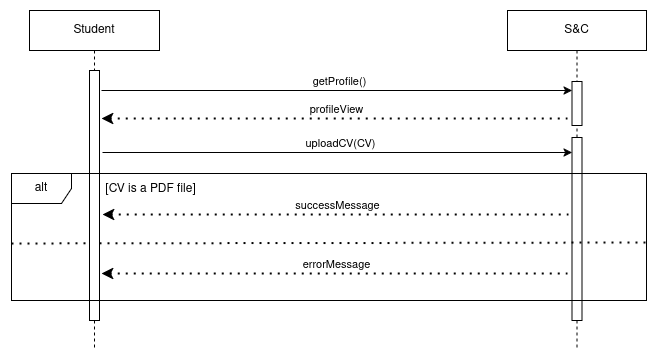

The diagram above was exported from draw.io. Its source (the exported page's mxGraphModel, read from the mxfile embedded in the PNG):
<mxGraphModel dx="2284" dy="790" grid="1" gridSize="10" guides="1" tooltips="1" connect="1" arrows="1" fold="1" page="1" pageScale="1" pageWidth="850" pageHeight="1100" math="0" shadow="0">
  <root>
    <mxCell id="0" />
    <mxCell id="1" parent="0" />
    <mxCell id="mhuQNobeRDRScA7XNpdP-18" value="&lt;div&gt;S&amp;amp;C&lt;/div&gt;" style="shape=umlLifeline;perimeter=lifelinePerimeter;whiteSpace=wrap;html=1;container=1;dropTarget=0;collapsible=0;recursiveResize=0;outlineConnect=0;portConstraint=eastwest;newEdgeStyle={&quot;curved&quot;:0,&quot;rounded&quot;:0};" parent="1" vertex="1">
      <mxGeometry x="381" y="40" width="139" height="340" as="geometry" />
    </mxCell>
    <mxCell id="mhuQNobeRDRScA7XNpdP-19" value="" style="html=1;points=[[0,0,0,0,5],[0,1,0,0,-5],[1,0,0,0,5],[1,1,0,0,-5]];perimeter=orthogonalPerimeter;outlineConnect=0;targetShapes=umlLifeline;portConstraint=eastwest;newEdgeStyle={&quot;curved&quot;:0,&quot;rounded&quot;:0};" parent="mhuQNobeRDRScA7XNpdP-18" vertex="1">
      <mxGeometry x="64.5" y="71" width="10" height="44" as="geometry" />
    </mxCell>
    <mxCell id="mhuQNobeRDRScA7XNpdP-21" value="" style="html=1;points=[[0,0,0,0,5],[0,1,0,0,-5],[1,0,0,0,5],[1,1,0,0,-5]];perimeter=orthogonalPerimeter;outlineConnect=0;targetShapes=umlLifeline;portConstraint=eastwest;newEdgeStyle={&quot;curved&quot;:0,&quot;rounded&quot;:0};" parent="mhuQNobeRDRScA7XNpdP-18" vertex="1">
      <mxGeometry x="64.5" y="127" width="10" height="183" as="geometry" />
    </mxCell>
    <mxCell id="mhuQNobeRDRScA7XNpdP-15" value="[CV is a PDF file]" style="text;html=1;align=center;verticalAlign=middle;resizable=0;points=[];autosize=1;strokeColor=none;fillColor=none;" parent="mhuQNobeRDRScA7XNpdP-18" vertex="1">
      <mxGeometry x="-412" y="164" width="110" height="30" as="geometry" />
    </mxCell>
    <mxCell id="mhuQNobeRDRScA7XNpdP-11" value="" style="endArrow=none;dashed=1;html=1;dashPattern=1 3;strokeWidth=2;rounded=0;endFill=0;startArrow=classic;startFill=1;" parent="mhuQNobeRDRScA7XNpdP-18" edge="1">
      <mxGeometry width="50" height="50" relative="1" as="geometry">
        <mxPoint x="-405" y="204" as="sourcePoint" />
        <mxPoint x="61" y="204" as="targetPoint" />
      </mxGeometry>
    </mxCell>
    <mxCell id="mhuQNobeRDRScA7XNpdP-12" value="successMessage" style="edgeLabel;html=1;align=center;verticalAlign=middle;resizable=0;points=[];" parent="mhuQNobeRDRScA7XNpdP-11" connectable="0" vertex="1">
      <mxGeometry x="0.0043" relative="1" as="geometry">
        <mxPoint y="-10" as="offset" />
      </mxGeometry>
    </mxCell>
    <mxCell id="mhuQNobeRDRScA7XNpdP-14" value="" style="endArrow=none;dashed=1;html=1;dashPattern=1 3;strokeWidth=2;rounded=0;exitX=0.001;exitY=0.375;exitDx=0;exitDy=0;exitPerimeter=0;entryX=1.002;entryY=0.322;entryDx=0;entryDy=0;entryPerimeter=0;" parent="mhuQNobeRDRScA7XNpdP-18" edge="1">
      <mxGeometry width="50" height="50" relative="1" as="geometry">
        <mxPoint x="-496" y="233" as="sourcePoint" />
        <mxPoint x="140.26999999999998" y="232.05999999999995" as="targetPoint" />
      </mxGeometry>
    </mxCell>
    <mxCell id="mhuQNobeRDRScA7XNpdP-16" value="" style="endArrow=none;dashed=1;html=1;dashPattern=1 3;strokeWidth=2;rounded=0;endFill=0;startArrow=classic;startFill=1;" parent="mhuQNobeRDRScA7XNpdP-18" edge="1">
      <mxGeometry width="50" height="50" relative="1" as="geometry">
        <mxPoint x="-406" y="263" as="sourcePoint" />
        <mxPoint x="60" y="263" as="targetPoint" />
      </mxGeometry>
    </mxCell>
    <mxCell id="mhuQNobeRDRScA7XNpdP-17" value="errorMessage" style="edgeLabel;html=1;align=center;verticalAlign=middle;resizable=0;points=[];" parent="mhuQNobeRDRScA7XNpdP-16" connectable="0" vertex="1">
      <mxGeometry x="0.0043" relative="1" as="geometry">
        <mxPoint y="-10" as="offset" />
      </mxGeometry>
    </mxCell>
    <mxCell id="mhuQNobeRDRScA7XNpdP-22" value="Student" style="shape=umlLifeline;perimeter=lifelinePerimeter;whiteSpace=wrap;html=1;container=1;dropTarget=0;collapsible=0;recursiveResize=0;outlineConnect=0;portConstraint=eastwest;newEdgeStyle={&quot;curved&quot;:0,&quot;rounded&quot;:0};" parent="1" vertex="1">
      <mxGeometry x="-97" y="40" width="130" height="340" as="geometry" />
    </mxCell>
    <mxCell id="mhuQNobeRDRScA7XNpdP-23" value="" style="html=1;points=[[0,0,0,0,5],[0,1,0,0,-5],[1,0,0,0,5],[1,1,0,0,-5]];perimeter=orthogonalPerimeter;outlineConnect=0;targetShapes=umlLifeline;portConstraint=eastwest;newEdgeStyle={&quot;curved&quot;:0,&quot;rounded&quot;:0};" parent="mhuQNobeRDRScA7XNpdP-22" vertex="1">
      <mxGeometry x="60" y="60" width="10" height="250" as="geometry" />
    </mxCell>
    <mxCell id="mhuQNobeRDRScA7XNpdP-1" value="" style="endArrow=classic;html=1;rounded=0;" parent="1" target="mhuQNobeRDRScA7XNpdP-19" edge="1">
      <mxGeometry width="50" height="50" relative="1" as="geometry">
        <mxPoint x="-25" y="120" as="sourcePoint" />
        <mxPoint x="400" y="120" as="targetPoint" />
      </mxGeometry>
    </mxCell>
    <mxCell id="mhuQNobeRDRScA7XNpdP-2" value="getProfile()" style="edgeLabel;html=1;align=center;verticalAlign=middle;resizable=0;points=[];" parent="mhuQNobeRDRScA7XNpdP-1" connectable="0" vertex="1">
      <mxGeometry x="-0.1355" y="2" relative="1" as="geometry">
        <mxPoint x="34" y="-8" as="offset" />
      </mxGeometry>
    </mxCell>
    <mxCell id="mhuQNobeRDRScA7XNpdP-3" value="" style="endArrow=none;dashed=1;html=1;dashPattern=1 3;strokeWidth=2;rounded=0;endFill=0;startArrow=classic;startFill=1;" parent="1" edge="1">
      <mxGeometry width="50" height="50" relative="1" as="geometry">
        <mxPoint x="-25" y="148" as="sourcePoint" />
        <mxPoint x="441" y="148" as="targetPoint" />
      </mxGeometry>
    </mxCell>
    <mxCell id="mhuQNobeRDRScA7XNpdP-4" value="profileView" style="edgeLabel;html=1;align=center;verticalAlign=middle;resizable=0;points=[];" parent="mhuQNobeRDRScA7XNpdP-3" connectable="0" vertex="1">
      <mxGeometry x="0.0043" relative="1" as="geometry">
        <mxPoint y="-10" as="offset" />
      </mxGeometry>
    </mxCell>
    <mxCell id="mhuQNobeRDRScA7XNpdP-5" value="" style="endArrow=classic;html=1;rounded=0;" parent="1" edge="1">
      <mxGeometry width="50" height="50" relative="1" as="geometry">
        <mxPoint x="-24" y="182" as="sourcePoint" />
        <mxPoint x="445.5" y="181.9999999999999" as="targetPoint" />
      </mxGeometry>
    </mxCell>
    <mxCell id="mhuQNobeRDRScA7XNpdP-6" value="uploadCV(CV)" style="edgeLabel;html=1;align=center;verticalAlign=middle;resizable=0;points=[];" parent="mhuQNobeRDRScA7XNpdP-5" connectable="0" vertex="1">
      <mxGeometry x="-0.1355" y="2" relative="1" as="geometry">
        <mxPoint x="34" y="-8" as="offset" />
      </mxGeometry>
    </mxCell>
    <mxCell id="mhuQNobeRDRScA7XNpdP-24" value="alt" style="shape=umlFrame;whiteSpace=wrap;html=1;pointerEvents=0;" parent="1" vertex="1">
      <mxGeometry x="-115" y="203" width="635" height="127" as="geometry" />
    </mxCell>
  </root>
</mxGraphModel>